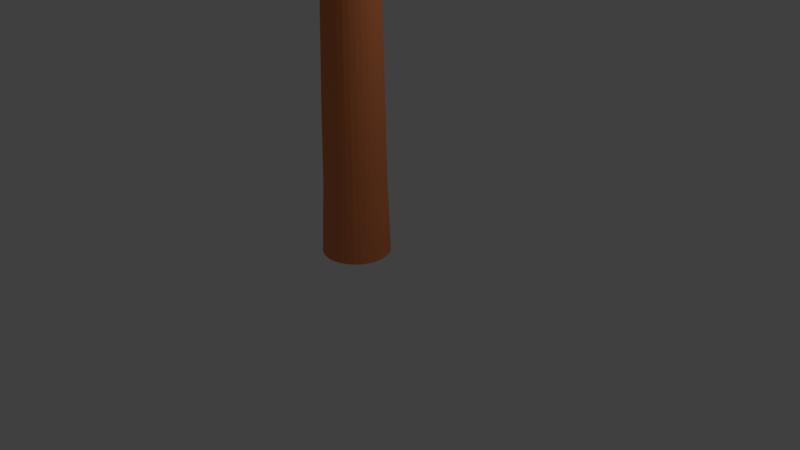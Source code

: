 # Source: Tree.blend  (saved by Blender 2.79.0; exported with 4.5.12 LTS)
import bpy
from mathutils import Matrix  # noqa: F401  (used for matrix-valued properties, if any)

bpy.ops.wm.read_factory_settings(use_empty=True)
scene = bpy.context.scene
scene.name = 'Scene'

# ---- collections
col_collection_1 = bpy.data.collections.new('Collection 1'); scene.collection.children.link(col_collection_1)

# ---- materials (node trees are filled in below, after node groups)
mat_bush = bpy.data.materials.new('bush')
mat_bush.alpha_threshold = 0.0
mat_bush.use_transparent_shadow = False
mat_bush.diffuse_color = (0.2687, 0.8, 0.1257, 1.0)
mat_bush.roughness = 0.5
mat_tree = bpy.data.materials.new('tree')
mat_tree.alpha_threshold = 0.0
mat_tree.use_transparent_shadow = False
mat_tree.diffuse_color = (0.8, 0.2384, 0.08625, 1.0)
mat_tree.roughness = 0.5

# ---- material node trees

# ---- world
world_world = bpy.data.worlds.new('World'); scene.world = world_world
world_world.color = (0.05088, 0.05088, 0.05088)
world_world.use_sun_shadow = False
world_world.sun_shadow_jitter_overblur = 0.0
world_world.cycles.sampling_method = 'MANUAL'

# ---- cameras
cam_camera = bpy.data.cameras.new('Camera')
cam_camera.clip_end = 100.0
cam_camera.lens = 35.0
cam_camera.sensor_width = 32.0
cam_camera.sensor_height = 18.0
cam_camera.ortho_scale = 7.314
cam_camera.dof.focus_distance = 0.0
cam_camera.dof.aperture_fstop = 128.0

# ---- lights
light_lamp = bpy.data.lights.new('Lamp', 'POINT')
light_lamp.transmission_factor = 0.0
light_lamp.cutoff_distance = 30.0
light_lamp.energy = 100.0
light_lamp.shadow_buffer_clip_start = 1.001
light_lamp.shadow_soft_size = 0.1
light_lamp.shadow_maximum_resolution = 0.006
light_lamp.use_absolute_resolution = True

# ---- meshes
me_cube_001 = bpy.data.meshes.new('Cube.001')
me_cube_001.from_pydata([(-1.0, -1.0, -1.0), (-1.0, -1.0, 1.0), (-1.0, 1.0, -1.0), (-1.0, 1.0, 1.0), (1.0, -1.0, -1.0), (1.0, -1.0, 1.0), (1.0, 1.0, -1.0), (1.0, 1.0, 1.0), (-0.1541, 0.2552, -4.088), (-0.1652, 0.2819, -4.756), (-0.2018, 0.2296, -4.088), (-0.2179, 0.2537, -4.756), (-0.2437, 0.1953, -4.088), (-0.2642, 0.2158, -4.756), (-0.278, 0.1534, -4.088), (-0.3021, 0.1695, -4.756), (-0.3035, 0.1057, -4.088), (-0.3303, 0.1168, -4.756), (-0.3192, 0.05388, -4.088), (-0.3477, 0.05953, -4.756), (-0.3245, 3.576e-07, -4.088), (-0.3535, 3.874e-07, -4.756), (-0.3192, -0.05388, -4.088), (-0.3477, -0.05953, -4.756), (-0.3035, -0.1057, -4.088), (-0.3303, -0.1168, -4.756), (-0.278, -0.1534, -4.088), (-0.3021, -0.1695, -4.756), (-0.2437, -0.1953, -4.088), (-0.2642, -0.2158, -4.756), (-0.2018, -0.2296, -4.088), (-0.2179, -0.2537, -4.756), (-0.1541, -0.2552, -4.088), (-0.1652, -0.2819, -4.756), (-0.1023, -0.2709, -4.088), (-0.1079, -0.2993, -4.756), (-0.04837, -0.2762, -4.088), (-0.04837, -0.3052, -4.756), (0.005506, -0.2709, -4.088), (0.01116, -0.2993, -4.756), (0.05732, -0.2552, -4.088), (0.06841, -0.2819, -4.756), (0.1051, -0.2296, -4.088), (0.1212, -0.2537, -4.756), (0.1469, -0.1953, -4.088), (0.1674, -0.2158, -4.756), (0.1813, -0.1534, -4.088), (0.2054, -0.1695, -4.756), (0.2068, -0.1057, -4.088), (0.2336, -0.1168, -4.756), (0.2225, -0.05388, -4.088), (0.2509, -0.05953, -4.756), (0.2278, 1.192e-07, -4.088), (0.2568, 1.192e-07, -4.756), (0.2225, 0.05388, -4.088), (0.2509, 0.05953, -4.756), (0.2068, 0.1057, -4.088), (0.2336, 0.1168, -4.756), (0.1813, 0.1534, -4.088), (0.2054, 0.1695, -4.756), (0.1469, 0.1953, -4.088), (0.1674, 0.2158, -4.756), (0.1051, 0.2296, -4.088), (0.1212, 0.2537, -4.756), (0.05732, 0.2552, -4.088), (0.06841, 0.2819, -4.756), (0.005506, 0.2709, -4.088), (0.01116, 0.2993, -4.756), (-0.04837, 0.2762, -4.088), (-0.04837, 0.3052, -4.756), (-0.1007, -0.263, -3.514), (-0.151, -0.2477, -3.514), (-0.1079, 0.2993, -4.756), (-0.1023, 0.2709, -4.088), (-0.04837, -0.2681, -3.514), (0.00394, -0.263, -3.514), (0.05424, -0.2477, -3.514), (0.1006, -0.223, -3.514), (0.1412, -0.1896, -3.514), (0.1746, -0.149, -3.514), (0.1994, -0.1026, -3.514), (0.2146, -0.05231, -3.514), (0.2198, 1.192e-07, -3.514), (0.2146, 0.05231, -3.514), (0.1994, 0.1026, -3.514), (0.1746, 0.149, -3.514), (0.1412, 0.1896, -3.514), (0.1006, 0.223, -3.514), (0.05424, 0.2477, -3.514), (0.00394, 0.263, -3.514), (-0.04837, 0.2681, -3.514), (-0.1973, -0.223, -3.514), (-0.238, -0.1896, -3.514), (-0.2713, -0.149, -3.514), (-0.2961, -0.1026, -3.514), (-0.3114, -0.05231, -3.514), (-0.3165, 3.576e-07, -3.514), (-0.3114, 0.05231, -3.514), (-0.2961, 0.1026, -3.514), (-0.2713, 0.149, -3.514), (-0.238, 0.1896, -3.514), (-0.1973, 0.223, -3.514), (-0.151, 0.2477, -3.514), (-0.1007, 0.263, -3.514), (0.1752, 0.09262, -2.396), (0.1529, 0.1345, -2.396), (0.1228, 0.1711, -2.396), (0.08609, 0.2012, -2.396), (0.04425, 0.2236, -2.396), (-0.001154, 0.2374, -2.396), (-0.04837, 0.242, -2.396), (-0.1828, -0.2012, -2.396), (-0.141, -0.2236, -2.396), (-0.2195, -0.1711, -2.396), (-0.2496, -0.1345, -2.396), (-0.272, -0.09262, -2.396), (-0.2858, -0.04722, -2.396), (-0.2904, 3.278e-07, -2.396), (-0.2858, 0.04722, -2.396), (-0.272, 0.09262, -2.396), (-0.2496, 0.1345, -2.396), (-0.2195, 0.1711, -2.396), (-0.1828, 0.2012, -2.396), (-0.141, 0.2236, -2.396), (-0.09559, 0.2374, -2.396), (0.189, 0.04722, -2.396), (0.1937, 1.192e-07, -2.396), (0.189, -0.04722, -2.396), (0.1752, -0.09262, -2.396), (0.1529, -0.1345, -2.396), (0.1228, -0.1711, -2.396), (0.08609, -0.2012, -2.396), (0.04425, -0.2236, -2.396), (-0.001154, -0.2374, -2.396), (-0.04837, -0.242, -2.396), (-0.09559, -0.2374, -2.396), (0.1939, 0.1003, -1.39), (0.1696, 0.1457, -1.39), (0.137, 0.1854, -1.39), (0.0973, 0.218, -1.39), (0.05197, 0.2422, -1.39), (0.002779, 0.2572, -1.39), (-0.04837, 0.2622, -1.39), (-0.194, -0.218, -1.39), (-0.1487, -0.2422, -1.39), (-0.2338, -0.1854, -1.39), (-0.2664, -0.1457, -1.39), (-0.2906, -0.1003, -1.39), (-0.3055, -0.05115, -1.39), (-0.3106, 3.576e-07, -1.39), (-0.3055, 0.05115, -1.39), (-0.2906, 0.1003, -1.39), (-0.2664, 0.1457, -1.39), (-0.2338, 0.1854, -1.39), (-0.194, 0.218, -1.39), (-0.1487, 0.2422, -1.39), (-0.09952, 0.2572, -1.39), (0.2088, 0.05115, -1.39), (0.2138, 1.192e-07, -1.39), (0.2088, -0.05115, -1.39), (0.1939, -0.1003, -1.39), (0.1696, -0.1457, -1.39), (0.137, -0.1854, -1.39), (0.0973, -0.218, -1.39), (0.05197, -0.2422, -1.39), (0.002779, -0.2572, -1.39), (-0.04837, -0.2622, -1.39), (-0.09953, -0.2572, -1.39), (0.2111, 0.1075, -0.7176), (0.1851, 0.156, -0.7176), (0.1502, 0.1986, -0.7176), (0.1077, 0.2335, -0.7176), (0.0591, 0.2595, -0.7176), (0.006419, 0.2755, -0.7176), (-0.04837, 0.2809, -0.7176), (-0.2044, -0.2335, -0.7176), (-0.1558, -0.2595, -0.7176), (-0.247, -0.1986, -0.7176), (-0.2819, -0.156, -0.7176), (-0.3078, -0.1075, -0.7176), (-0.3238, -0.05479, -0.7176), (-0.3292, 3.576e-07, -0.7176), (-0.3238, 0.05479, -0.7176), (-0.3078, 0.1075, -0.7176), (-0.2819, 0.156, -0.7176), (-0.247, 0.1986, -0.7176), (-0.2044, 0.2335, -0.7176), (-0.1558, 0.2595, -0.7176), (-0.1032, 0.2755, -0.7176), (0.2271, 0.05479, -0.7176), (0.2325, 1.192e-07, -0.7176), (0.2271, -0.05479, -0.7176), (0.2111, -0.1075, -0.7176), (0.1851, -0.156, -0.7176), (0.1502, -0.1986, -0.7176), (0.1077, -0.2335, -0.7176), (0.0591, -0.2595, -0.7176), (0.006419, -0.2755, -0.7176), (-0.04837, -0.2809, -0.7176), (-0.1032, -0.2755, -0.7176)], [], [(0, 1, 3, 2), (2, 3, 7, 6), (6, 7, 5, 4), (4, 5, 1, 0), (2, 6, 4, 0), (7, 3, 1, 5), (49, 48, 46, 47), (100, 99, 120, 121), (34, 36, 74, 70), (16, 18, 97, 98), (53, 52, 50, 51), (92, 91, 111, 113), (56, 58, 85, 84), (55, 54, 52, 53), (79, 80, 128, 129), (40, 42, 77, 76), (57, 56, 54, 55), (95, 94, 115, 116), (68, 73, 103, 90), (59, 58, 56, 57), (86, 87, 107, 106), (10, 12, 100, 101), (61, 60, 58, 59), (76, 77, 131, 132), (62, 64, 88, 87), (63, 62, 60, 61), (98, 97, 118, 119), (26, 28, 92, 93), (65, 64, 62, 63), (103, 102, 123, 124), (46, 48, 80, 79), (67, 66, 64, 65), (89, 90, 110, 109), (36, 38, 75, 74), (69, 68, 66, 67), (70, 74, 134, 135), (51, 50, 48, 49), (52, 54, 83, 82), (82, 83, 125, 126), (66, 68, 90, 89), (74, 75, 133, 134), (47, 46, 44, 45), (50, 52, 82, 81), (88, 89, 109, 108), (45, 44, 42, 43), (22, 24, 94, 95), (97, 96, 117, 118), (43, 42, 40, 41), (73, 8, 102, 103), (77, 78, 130, 131), (41, 40, 38, 39), (44, 46, 79, 78), (85, 86, 106, 105), (39, 38, 36, 37), (28, 30, 91, 92), (94, 93, 114, 115), (37, 36, 34, 35), (60, 62, 87, 86), (102, 101, 122, 123), (35, 34, 32, 33), (12, 14, 99, 100), (80, 81, 127, 128), (33, 32, 30, 31), (38, 40, 76, 75), (71, 70, 135, 112), (31, 30, 28, 29), (54, 56, 84, 83), (91, 71, 112, 111), (29, 28, 26, 27), (18, 20, 96, 97), (99, 98, 119, 120), (27, 26, 24, 25), (32, 34, 70, 71), (83, 84, 104, 125), (25, 24, 22, 23), (48, 50, 81, 80), (75, 76, 132, 133), (23, 22, 20, 21), (24, 26, 93, 94), (87, 88, 108, 107), (21, 20, 18, 19), (64, 66, 89, 88), (96, 95, 116, 117), (19, 18, 16, 17), (8, 10, 101, 102), (78, 79, 129, 130), (17, 16, 14, 15), (42, 44, 78, 77), (84, 85, 105, 104), (15, 14, 12, 13), (30, 32, 71, 91), (93, 92, 113, 114), (13, 12, 10, 11), (14, 16, 98, 99), (134, 133, 165, 166), (11, 10, 8, 9), (101, 100, 121, 122), (47, 45, 43, 41, 39, 37, 35, 33, 31, 29, 27, 25, 23, 21, 19, 17, 15, 13, 11, 9, 72, 69, 67, 65, 63, 61, 59, 57, 55, 53, 51, 49), (9, 8, 73, 72), (20, 22, 95, 96), (81, 82, 126, 127), (72, 73, 68, 69), (58, 60, 86, 85), (90, 103, 124, 110), (142, 156, 188, 174), (122, 121, 153, 154), (107, 108, 140, 139), (135, 134, 166, 167), (123, 122, 154, 155), (108, 109, 141, 140), (112, 135, 167, 144), (124, 123, 155, 156), (109, 110, 142, 141), (110, 124, 156, 142), (111, 112, 144, 143), (125, 104, 136, 157), (113, 111, 143, 145), (126, 125, 157, 158), (114, 113, 145, 146), (127, 126, 158, 159), (115, 114, 146, 147), (128, 127, 159, 160), (116, 115, 147, 148), (129, 128, 160, 161), (117, 116, 148, 149), (130, 129, 161, 162), (118, 117, 149, 150), (131, 130, 162, 163), (119, 118, 150, 151), (104, 105, 137, 136), (132, 131, 163, 164), (120, 119, 151, 152), (105, 106, 138, 137), (133, 132, 164, 165), (121, 120, 152, 153), (106, 107, 139, 138), (192, 191, 190, 189, 168, 169, 170, 171, 172, 173, 174, 188, 187, 186, 185, 184, 183, 182, 181, 180, 179, 178, 177, 175, 176, 199, 198, 197, 196, 195, 194, 193), (143, 144, 176, 175), (157, 136, 168, 189), (145, 143, 175, 177), (158, 157, 189, 190), (146, 145, 177, 178), (159, 158, 190, 191), (147, 146, 178, 179), (160, 159, 191, 192), (148, 147, 179, 180), (161, 160, 192, 193), (149, 148, 180, 181), (162, 161, 193, 194), (150, 149, 181, 182), (163, 162, 194, 195), (151, 150, 182, 183), (136, 137, 169, 168), (164, 163, 195, 196), (152, 151, 183, 184), (137, 138, 170, 169), (165, 164, 196, 197), (153, 152, 184, 185), (138, 139, 171, 170), (166, 165, 197, 198), (154, 153, 185, 186), (139, 140, 172, 171), (167, 166, 198, 199), (155, 154, 186, 187), (140, 141, 173, 172), (144, 167, 199, 176), (156, 155, 187, 188), (141, 142, 174, 173)])
me_cube_001.polygons.foreach_set('material_index', [0, 0, 0, 0, 0, 0, 1, 1, 1, 1, 1, 1, 1, 1, 1, 1, 1, 1, 1, 1, 1, 1, 1, 1, 1, 1, 1, 1, 1, 1, 1, 1, 1, 1, 1, 1, 1, 1, 1, 1, 1, 1, 1, 1, 1, 1, 1, 1, 1, 1, 1, 1, 1, 1, 1, 1, 1, 1, 1, 1, 1, 1, 1, 1, 1, 1, 1, 1, 1, 1, 1, 1, 1, 1, 1, 1, 1, 1, 1, 1, 1, 1, 1, 1, 1, 1, 1, 1, 1, 1, 1, 1, 1, 1, 1, 1, 1, 1, 1, 1, 1, 1, 1, 1, 1, 1, 1, 1, 1, 1, 1, 1, 1, 1, 1, 1, 1, 1, 1, 1, 1, 1, 1, 1, 1, 1, 1, 1, 1, 1, 1, 1, 1, 1, 1, 1, 1, 1, 1, 1, 1, 1, 1, 1, 1, 1, 1, 1, 1, 1, 1, 1, 1, 1, 1, 1, 1, 1, 1, 1, 1, 1, 1, 1, 1, 1, 1, 1])
me_cube_001.materials.append(mat_bush)
me_cube_001.materials.append(mat_tree)
me_cube_001.materials.append(None)
me_cube_001.use_remesh_preserve_volume = False
me_cube_001.use_remesh_preserve_attributes = False
me_cube_001.use_mirror_vertex_groups = False
me_cube_001.update()

# ---- objects
ob_cube = bpy.data.objects.new('Cube', me_cube_001)
ob_lamp = bpy.data.objects.new('Lamp', light_lamp)
ob_camera = bpy.data.objects.new('Camera', cam_camera)

# ---- transforms, parenting, visibility, modifiers, constraints
ob_cube.location = (0.3019, -0.4014, 6.815)
ob_cube.scale = (1.366, 1.366, 1.366)
ob_cube.lineart.crease_threshold = 0.0
ob_lamp.location = (4.076, 1.005, 5.904)
ob_lamp.rotation_euler = (0.6503, 0.05522, 1.866)
ob_lamp.lock_rotations_4d = False
ob_lamp.empty_display_type = 'ARROWS'
ob_lamp.color = (0.0, 0.0, 0.0, 0.0)
ob_lamp.lineart.crease_threshold = 0.0
ob_camera.location = (7.481, -6.508, 5.344)
ob_camera.rotation_euler = (1.109, 0.0, 0.8149)
ob_camera.lock_rotations_4d = False
ob_camera.empty_display_type = 'ARROWS'
ob_camera.color = (0.0, 0.0, 0.0, 0.0)
ob_camera.display_type = 'WIRE'
ob_camera.lineart.crease_threshold = 0.0

# ---- collection membership
col_collection_1.objects.link(ob_cube)
col_collection_1.objects.link(ob_lamp)
col_collection_1.objects.link(ob_camera)

# ---- scene / render settings (as saved in the file)
scene.camera = ob_camera
scene.frame_start = 1; scene.frame_end = 250; scene.frame_set(1)
scene.render.engine = 'BLENDER_EEVEE_NEXT'
scene.render.resolution_percentage = 50
scene.render.dither_intensity = 0.0
scene.cycles.use_denoising = False
scene.cycles.samples = 128
scene.cycles.sampling_pattern = 'TABULATED_SOBOL'
scene.cycles.use_adaptive_sampling = False
scene.cycles.use_light_tree = False
scene.cycles.blur_glossy = 0.0
scene.cycles.sample_clamp_indirect = 0.0
scene.view_settings.view_transform = 'Standard'
bpy.context.view_layer.update()
